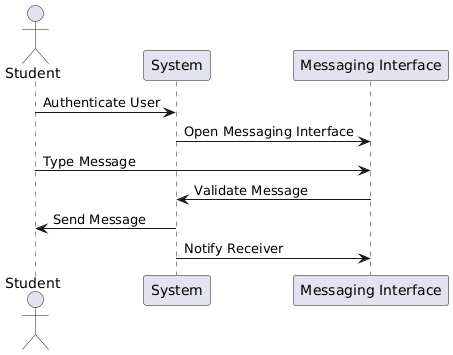

The diagram above was rendered by PlantUML. Its source (embedded in the PNG):
@startuml
actor Student
participant "System" as S
participant "Messaging Interface" as M

Student -> S: Authenticate User
S -> M: Open Messaging Interface
Student -> M: Type Message
M -> S: Validate Message
S -> Student: Send Message
S -> M: Notify Receiver
@enduml